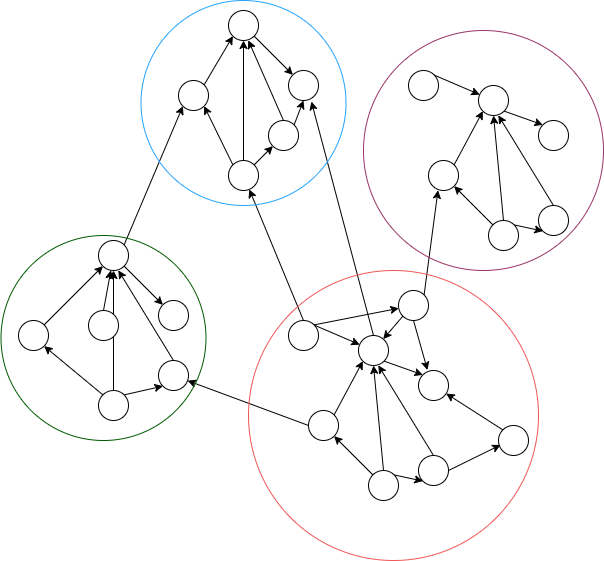

The diagram above was exported from draw.io. Its source (the exported page's mxGraphModel, read from the mxfile embedded in the PNG):
<mxGraphModel dx="893" dy="554" grid="1" gridSize="10" guides="1" tooltips="1" connect="1" arrows="1" fold="1" page="1" pageScale="1" pageWidth="827" pageHeight="1169" math="0" shadow="0">
  <root>
    <mxCell id="0" />
    <mxCell id="1" parent="0" />
    <mxCell id="JDNGp-zcv62T5LcZ8lAI-11" style="rounded=0;orthogonalLoop=1;jettySize=auto;html=1;exitX=1;exitY=0;exitDx=0;exitDy=0;entryX=0;entryY=1;entryDx=0;entryDy=0;strokeColor=#FFFFFF;" edge="1" parent="1" source="JDNGp-zcv62T5LcZ8lAI-4" target="JDNGp-zcv62T5LcZ8lAI-10">
      <mxGeometry relative="1" as="geometry" />
    </mxCell>
    <mxCell id="JDNGp-zcv62T5LcZ8lAI-12" style="rounded=0;orthogonalLoop=1;jettySize=auto;html=1;exitX=0;exitY=0;exitDx=0;exitDy=0;entryX=1;entryY=1;entryDx=0;entryDy=0;strokeColor=#FFFFFF;" edge="1" parent="1" source="JDNGp-zcv62T5LcZ8lAI-4" target="JDNGp-zcv62T5LcZ8lAI-7">
      <mxGeometry relative="1" as="geometry" />
    </mxCell>
    <mxCell id="JDNGp-zcv62T5LcZ8lAI-16" style="edgeStyle=none;rounded=0;orthogonalLoop=1;jettySize=auto;html=1;exitX=0.5;exitY=0;exitDx=0;exitDy=0;entryX=0.5;entryY=1;entryDx=0;entryDy=0;strokeColor=#FFFFFF;" edge="1" parent="1" source="JDNGp-zcv62T5LcZ8lAI-4" target="JDNGp-zcv62T5LcZ8lAI-8">
      <mxGeometry relative="1" as="geometry" />
    </mxCell>
    <mxCell id="JDNGp-zcv62T5LcZ8lAI-4" value="" style="ellipse;whiteSpace=wrap;html=1;aspect=fixed;fillColor=#000000;strokeColor=#FFFFFF;" vertex="1" parent="1">
      <mxGeometry x="300" y="380" width="30" height="30" as="geometry" />
    </mxCell>
    <mxCell id="JDNGp-zcv62T5LcZ8lAI-15" style="edgeStyle=none;rounded=0;orthogonalLoop=1;jettySize=auto;html=1;exitX=1;exitY=0;exitDx=0;exitDy=0;entryX=0;entryY=1;entryDx=0;entryDy=0;strokeColor=#FFFFFF;" edge="1" parent="1" source="JDNGp-zcv62T5LcZ8lAI-7" target="JDNGp-zcv62T5LcZ8lAI-8">
      <mxGeometry relative="1" as="geometry" />
    </mxCell>
    <mxCell id="JDNGp-zcv62T5LcZ8lAI-7" value="" style="ellipse;whiteSpace=wrap;html=1;aspect=fixed;fillColor=#000000;strokeColor=#FFFFFF;" vertex="1" parent="1">
      <mxGeometry x="250" y="300" width="30" height="30" as="geometry" />
    </mxCell>
    <mxCell id="JDNGp-zcv62T5LcZ8lAI-17" style="edgeStyle=none;rounded=0;orthogonalLoop=1;jettySize=auto;html=1;exitX=1;exitY=1;exitDx=0;exitDy=0;entryX=0;entryY=0;entryDx=0;entryDy=0;strokeColor=#FFFFFF;" edge="1" parent="1" source="JDNGp-zcv62T5LcZ8lAI-8" target="JDNGp-zcv62T5LcZ8lAI-9">
      <mxGeometry relative="1" as="geometry" />
    </mxCell>
    <mxCell id="JDNGp-zcv62T5LcZ8lAI-8" value="" style="ellipse;whiteSpace=wrap;html=1;aspect=fixed;fillColor=#000000;strokeColor=#FFFFFF;" vertex="1" parent="1">
      <mxGeometry x="300" y="230" width="30" height="30" as="geometry" />
    </mxCell>
    <mxCell id="JDNGp-zcv62T5LcZ8lAI-9" value="" style="ellipse;whiteSpace=wrap;html=1;aspect=fixed;fillColor=#000000;strokeColor=#FFFFFF;" vertex="1" parent="1">
      <mxGeometry x="360" y="290" width="30" height="30" as="geometry" />
    </mxCell>
    <mxCell id="JDNGp-zcv62T5LcZ8lAI-29" style="edgeStyle=none;rounded=0;orthogonalLoop=1;jettySize=auto;html=1;exitX=1;exitY=0;exitDx=0;exitDy=0;entryX=0.5;entryY=1;entryDx=0;entryDy=0;strokeColor=#FFFFFF;" edge="1" parent="1" source="JDNGp-zcv62T5LcZ8lAI-10" target="JDNGp-zcv62T5LcZ8lAI-9">
      <mxGeometry relative="1" as="geometry" />
    </mxCell>
    <mxCell id="JDNGp-zcv62T5LcZ8lAI-10" value="" style="ellipse;whiteSpace=wrap;html=1;aspect=fixed;fillColor=#000000;strokeColor=#FFFFFF;" vertex="1" parent="1">
      <mxGeometry x="340" y="340" width="30" height="30" as="geometry" />
    </mxCell>
    <mxCell id="JDNGp-zcv62T5LcZ8lAI-14" style="edgeStyle=none;rounded=0;orthogonalLoop=1;jettySize=auto;html=1;exitX=0.5;exitY=0;exitDx=0;exitDy=0;entryX=0.66;entryY=0.994;entryDx=0;entryDy=0;entryPerimeter=0;strokeColor=#FFFFFF;" edge="1" parent="1" source="JDNGp-zcv62T5LcZ8lAI-10" target="JDNGp-zcv62T5LcZ8lAI-8">
      <mxGeometry relative="1" as="geometry" />
    </mxCell>
    <mxCell id="JDNGp-zcv62T5LcZ8lAI-18" style="rounded=0;orthogonalLoop=1;jettySize=auto;html=1;exitX=1;exitY=0;exitDx=0;exitDy=0;entryX=0;entryY=1;entryDx=0;entryDy=0;strokeColor=#FFFFFF;" edge="1" parent="1" source="JDNGp-zcv62T5LcZ8lAI-21" target="JDNGp-zcv62T5LcZ8lAI-27">
      <mxGeometry relative="1" as="geometry" />
    </mxCell>
    <mxCell id="JDNGp-zcv62T5LcZ8lAI-19" style="rounded=0;orthogonalLoop=1;jettySize=auto;html=1;exitX=0;exitY=0;exitDx=0;exitDy=0;entryX=1;entryY=1;entryDx=0;entryDy=0;strokeColor=#FFFFFF;" edge="1" parent="1" source="JDNGp-zcv62T5LcZ8lAI-21" target="JDNGp-zcv62T5LcZ8lAI-23">
      <mxGeometry relative="1" as="geometry" />
    </mxCell>
    <mxCell id="JDNGp-zcv62T5LcZ8lAI-20" style="edgeStyle=none;rounded=0;orthogonalLoop=1;jettySize=auto;html=1;exitX=0.5;exitY=0;exitDx=0;exitDy=0;entryX=0.5;entryY=1;entryDx=0;entryDy=0;strokeColor=#FFFFFF;" edge="1" parent="1" source="JDNGp-zcv62T5LcZ8lAI-21" target="JDNGp-zcv62T5LcZ8lAI-25">
      <mxGeometry relative="1" as="geometry" />
    </mxCell>
    <mxCell id="JDNGp-zcv62T5LcZ8lAI-21" value="" style="ellipse;whiteSpace=wrap;html=1;aspect=fixed;fillColor=#000000;strokeColor=#FFFFFF;" vertex="1" parent="1">
      <mxGeometry x="170" y="610" width="30" height="30" as="geometry" />
    </mxCell>
    <mxCell id="JDNGp-zcv62T5LcZ8lAI-22" style="edgeStyle=none;rounded=0;orthogonalLoop=1;jettySize=auto;html=1;exitX=1;exitY=0;exitDx=0;exitDy=0;entryX=0;entryY=1;entryDx=0;entryDy=0;strokeColor=#FFFFFF;" edge="1" parent="1" source="JDNGp-zcv62T5LcZ8lAI-23" target="JDNGp-zcv62T5LcZ8lAI-25">
      <mxGeometry relative="1" as="geometry" />
    </mxCell>
    <mxCell id="JDNGp-zcv62T5LcZ8lAI-23" value="" style="ellipse;whiteSpace=wrap;html=1;aspect=fixed;fillColor=#000000;strokeColor=#FFFFFF;" vertex="1" parent="1">
      <mxGeometry x="90" y="540" width="30" height="30" as="geometry" />
    </mxCell>
    <mxCell id="JDNGp-zcv62T5LcZ8lAI-24" style="edgeStyle=none;rounded=0;orthogonalLoop=1;jettySize=auto;html=1;exitX=1;exitY=1;exitDx=0;exitDy=0;entryX=0;entryY=0;entryDx=0;entryDy=0;strokeColor=#FFFFFF;" edge="1" parent="1" source="JDNGp-zcv62T5LcZ8lAI-25" target="JDNGp-zcv62T5LcZ8lAI-26">
      <mxGeometry relative="1" as="geometry" />
    </mxCell>
    <mxCell id="JDNGp-zcv62T5LcZ8lAI-67" style="edgeStyle=none;rounded=0;orthogonalLoop=1;jettySize=auto;html=1;exitX=1;exitY=0;exitDx=0;exitDy=0;entryX=0;entryY=1;entryDx=0;entryDy=0;strokeColor=#FFFFFF;" edge="1" parent="1" source="JDNGp-zcv62T5LcZ8lAI-25" target="JDNGp-zcv62T5LcZ8lAI-7">
      <mxGeometry relative="1" as="geometry" />
    </mxCell>
    <mxCell id="JDNGp-zcv62T5LcZ8lAI-25" value="" style="ellipse;whiteSpace=wrap;html=1;aspect=fixed;fillColor=#000000;strokeColor=#FFFFFF;" vertex="1" parent="1">
      <mxGeometry x="170" y="460" width="30" height="30" as="geometry" />
    </mxCell>
    <mxCell id="JDNGp-zcv62T5LcZ8lAI-26" value="" style="ellipse;whiteSpace=wrap;html=1;aspect=fixed;fillColor=#000000;strokeColor=#FFFFFF;" vertex="1" parent="1">
      <mxGeometry x="230" y="520" width="30" height="30" as="geometry" />
    </mxCell>
    <mxCell id="JDNGp-zcv62T5LcZ8lAI-27" value="" style="ellipse;whiteSpace=wrap;html=1;aspect=fixed;fillColor=#000000;strokeColor=#FFFFFF;" vertex="1" parent="1">
      <mxGeometry x="230" y="580" width="30" height="30" as="geometry" />
    </mxCell>
    <mxCell id="JDNGp-zcv62T5LcZ8lAI-28" style="edgeStyle=none;rounded=0;orthogonalLoop=1;jettySize=auto;html=1;exitX=0.5;exitY=0;exitDx=0;exitDy=0;entryX=0.66;entryY=0.994;entryDx=0;entryDy=0;entryPerimeter=0;strokeColor=#FFFFFF;" edge="1" parent="1" source="JDNGp-zcv62T5LcZ8lAI-27" target="JDNGp-zcv62T5LcZ8lAI-25">
      <mxGeometry relative="1" as="geometry" />
    </mxCell>
    <mxCell id="JDNGp-zcv62T5LcZ8lAI-31" style="edgeStyle=none;rounded=0;orthogonalLoop=1;jettySize=auto;html=1;exitX=0.5;exitY=0;exitDx=0;exitDy=0;strokeColor=#FFFFFF;" edge="1" parent="1" source="JDNGp-zcv62T5LcZ8lAI-30" target="JDNGp-zcv62T5LcZ8lAI-25">
      <mxGeometry relative="1" as="geometry" />
    </mxCell>
    <mxCell id="JDNGp-zcv62T5LcZ8lAI-30" value="" style="ellipse;whiteSpace=wrap;html=1;aspect=fixed;fillColor=#000000;strokeColor=#FFFFFF;" vertex="1" parent="1">
      <mxGeometry x="160" y="530" width="30" height="30" as="geometry" />
    </mxCell>
    <mxCell id="JDNGp-zcv62T5LcZ8lAI-32" style="rounded=0;orthogonalLoop=1;jettySize=auto;html=1;exitX=1;exitY=0;exitDx=0;exitDy=0;entryX=0;entryY=1;entryDx=0;entryDy=0;strokeColor=#FFFFFF;" edge="1" parent="1" source="JDNGp-zcv62T5LcZ8lAI-35" target="JDNGp-zcv62T5LcZ8lAI-41">
      <mxGeometry relative="1" as="geometry" />
    </mxCell>
    <mxCell id="JDNGp-zcv62T5LcZ8lAI-33" style="rounded=0;orthogonalLoop=1;jettySize=auto;html=1;exitX=0;exitY=0;exitDx=0;exitDy=0;entryX=1;entryY=1;entryDx=0;entryDy=0;strokeColor=#FFFFFF;" edge="1" parent="1" source="JDNGp-zcv62T5LcZ8lAI-35" target="JDNGp-zcv62T5LcZ8lAI-37">
      <mxGeometry relative="1" as="geometry" />
    </mxCell>
    <mxCell id="JDNGp-zcv62T5LcZ8lAI-34" style="edgeStyle=none;rounded=0;orthogonalLoop=1;jettySize=auto;html=1;exitX=0.5;exitY=0;exitDx=0;exitDy=0;entryX=0.5;entryY=1;entryDx=0;entryDy=0;strokeColor=#FFFFFF;" edge="1" parent="1" source="JDNGp-zcv62T5LcZ8lAI-35" target="JDNGp-zcv62T5LcZ8lAI-39">
      <mxGeometry relative="1" as="geometry" />
    </mxCell>
    <mxCell id="JDNGp-zcv62T5LcZ8lAI-35" value="" style="ellipse;whiteSpace=wrap;html=1;aspect=fixed;fillColor=#000000;strokeColor=#FFFFFF;" vertex="1" parent="1">
      <mxGeometry x="560" y="440" width="30" height="30" as="geometry" />
    </mxCell>
    <mxCell id="JDNGp-zcv62T5LcZ8lAI-36" style="edgeStyle=none;rounded=0;orthogonalLoop=1;jettySize=auto;html=1;exitX=1;exitY=0;exitDx=0;exitDy=0;entryX=0;entryY=1;entryDx=0;entryDy=0;strokeColor=#FFFFFF;" edge="1" parent="1" source="JDNGp-zcv62T5LcZ8lAI-37" target="JDNGp-zcv62T5LcZ8lAI-39">
      <mxGeometry relative="1" as="geometry" />
    </mxCell>
    <mxCell id="JDNGp-zcv62T5LcZ8lAI-37" value="" style="ellipse;whiteSpace=wrap;html=1;aspect=fixed;fillColor=#000000;strokeColor=#FFFFFF;" vertex="1" parent="1">
      <mxGeometry x="500" y="380" width="30" height="30" as="geometry" />
    </mxCell>
    <mxCell id="JDNGp-zcv62T5LcZ8lAI-38" style="edgeStyle=none;rounded=0;orthogonalLoop=1;jettySize=auto;html=1;exitX=1;exitY=1;exitDx=0;exitDy=0;entryX=0;entryY=0;entryDx=0;entryDy=0;strokeColor=#FFFFFF;" edge="1" parent="1" source="JDNGp-zcv62T5LcZ8lAI-39" target="JDNGp-zcv62T5LcZ8lAI-40">
      <mxGeometry relative="1" as="geometry" />
    </mxCell>
    <mxCell id="JDNGp-zcv62T5LcZ8lAI-39" value="" style="ellipse;whiteSpace=wrap;html=1;aspect=fixed;fillColor=#000000;strokeColor=#FFFFFF;" vertex="1" parent="1">
      <mxGeometry x="550" y="305" width="30" height="30" as="geometry" />
    </mxCell>
    <mxCell id="JDNGp-zcv62T5LcZ8lAI-40" value="" style="ellipse;whiteSpace=wrap;html=1;aspect=fixed;fillColor=#000000;strokeColor=#FFFFFF;" vertex="1" parent="1">
      <mxGeometry x="610" y="340" width="30" height="30" as="geometry" />
    </mxCell>
    <mxCell id="JDNGp-zcv62T5LcZ8lAI-41" value="" style="ellipse;whiteSpace=wrap;html=1;aspect=fixed;fillColor=#000000;strokeColor=#FFFFFF;" vertex="1" parent="1">
      <mxGeometry x="610" y="425" width="30" height="30" as="geometry" />
    </mxCell>
    <mxCell id="JDNGp-zcv62T5LcZ8lAI-42" style="edgeStyle=none;rounded=0;orthogonalLoop=1;jettySize=auto;html=1;exitX=0.5;exitY=0;exitDx=0;exitDy=0;entryX=0.66;entryY=0.994;entryDx=0;entryDy=0;entryPerimeter=0;strokeColor=#FFFFFF;" edge="1" parent="1" source="JDNGp-zcv62T5LcZ8lAI-41" target="JDNGp-zcv62T5LcZ8lAI-39">
      <mxGeometry relative="1" as="geometry" />
    </mxCell>
    <mxCell id="JDNGp-zcv62T5LcZ8lAI-43" style="edgeStyle=none;rounded=0;orthogonalLoop=1;jettySize=auto;html=1;exitX=0.5;exitY=0;exitDx=0;exitDy=0;strokeColor=#FFFFFF;" edge="1" parent="1" source="JDNGp-zcv62T5LcZ8lAI-44" target="JDNGp-zcv62T5LcZ8lAI-39">
      <mxGeometry relative="1" as="geometry" />
    </mxCell>
    <mxCell id="JDNGp-zcv62T5LcZ8lAI-44" value="" style="ellipse;whiteSpace=wrap;html=1;aspect=fixed;fillColor=#000000;strokeColor=#FFFFFF;" vertex="1" parent="1">
      <mxGeometry x="480" y="290" width="30" height="30" as="geometry" />
    </mxCell>
    <mxCell id="JDNGp-zcv62T5LcZ8lAI-45" style="rounded=0;orthogonalLoop=1;jettySize=auto;html=1;exitX=1;exitY=0;exitDx=0;exitDy=0;entryX=0;entryY=1;entryDx=0;entryDy=0;strokeColor=#FFFFFF;" edge="1" parent="1" source="JDNGp-zcv62T5LcZ8lAI-48" target="JDNGp-zcv62T5LcZ8lAI-54">
      <mxGeometry relative="1" as="geometry" />
    </mxCell>
    <mxCell id="JDNGp-zcv62T5LcZ8lAI-46" style="rounded=0;orthogonalLoop=1;jettySize=auto;html=1;exitX=0;exitY=0;exitDx=0;exitDy=0;entryX=1;entryY=1;entryDx=0;entryDy=0;strokeColor=#FFFFFF;" edge="1" parent="1" source="JDNGp-zcv62T5LcZ8lAI-48" target="JDNGp-zcv62T5LcZ8lAI-50">
      <mxGeometry relative="1" as="geometry" />
    </mxCell>
    <mxCell id="JDNGp-zcv62T5LcZ8lAI-47" style="edgeStyle=none;rounded=0;orthogonalLoop=1;jettySize=auto;html=1;exitX=0.5;exitY=0;exitDx=0;exitDy=0;entryX=0.5;entryY=1;entryDx=0;entryDy=0;strokeColor=#FFFFFF;" edge="1" parent="1" source="JDNGp-zcv62T5LcZ8lAI-48" target="JDNGp-zcv62T5LcZ8lAI-52">
      <mxGeometry relative="1" as="geometry" />
    </mxCell>
    <mxCell id="JDNGp-zcv62T5LcZ8lAI-48" value="" style="ellipse;whiteSpace=wrap;html=1;aspect=fixed;fillColor=#000000;strokeColor=#FFFFFF;" vertex="1" parent="1">
      <mxGeometry x="440" y="690" width="30" height="30" as="geometry" />
    </mxCell>
    <mxCell id="JDNGp-zcv62T5LcZ8lAI-49" style="edgeStyle=none;rounded=0;orthogonalLoop=1;jettySize=auto;html=1;exitX=1;exitY=0;exitDx=0;exitDy=0;entryX=0;entryY=1;entryDx=0;entryDy=0;strokeColor=#FFFFFF;" edge="1" parent="1" source="JDNGp-zcv62T5LcZ8lAI-50" target="JDNGp-zcv62T5LcZ8lAI-52">
      <mxGeometry relative="1" as="geometry" />
    </mxCell>
    <mxCell id="JDNGp-zcv62T5LcZ8lAI-66" style="edgeStyle=none;rounded=0;orthogonalLoop=1;jettySize=auto;html=1;exitX=0;exitY=0.5;exitDx=0;exitDy=0;strokeColor=#FFFFFF;" edge="1" parent="1" source="JDNGp-zcv62T5LcZ8lAI-50" target="JDNGp-zcv62T5LcZ8lAI-27">
      <mxGeometry relative="1" as="geometry" />
    </mxCell>
    <mxCell id="JDNGp-zcv62T5LcZ8lAI-50" value="" style="ellipse;whiteSpace=wrap;html=1;aspect=fixed;fillColor=#000000;strokeColor=#FFFFFF;" vertex="1" parent="1">
      <mxGeometry x="380" y="630" width="30" height="30" as="geometry" />
    </mxCell>
    <mxCell id="JDNGp-zcv62T5LcZ8lAI-51" style="edgeStyle=none;rounded=0;orthogonalLoop=1;jettySize=auto;html=1;exitX=1;exitY=1;exitDx=0;exitDy=0;entryX=0;entryY=0;entryDx=0;entryDy=0;strokeColor=#FFFFFF;" edge="1" parent="1" source="JDNGp-zcv62T5LcZ8lAI-52" target="JDNGp-zcv62T5LcZ8lAI-53">
      <mxGeometry relative="1" as="geometry" />
    </mxCell>
    <mxCell id="JDNGp-zcv62T5LcZ8lAI-52" value="" style="ellipse;whiteSpace=wrap;html=1;aspect=fixed;fillColor=#000000;strokeColor=#FFFFFF;" vertex="1" parent="1">
      <mxGeometry x="430" y="555" width="30" height="30" as="geometry" />
    </mxCell>
    <mxCell id="JDNGp-zcv62T5LcZ8lAI-53" value="" style="ellipse;whiteSpace=wrap;html=1;aspect=fixed;fillColor=#000000;strokeColor=#FFFFFF;" vertex="1" parent="1">
      <mxGeometry x="490" y="590" width="30" height="30" as="geometry" />
    </mxCell>
    <mxCell id="JDNGp-zcv62T5LcZ8lAI-54" value="" style="ellipse;whiteSpace=wrap;html=1;aspect=fixed;fillColor=#000000;strokeColor=#FFFFFF;" vertex="1" parent="1">
      <mxGeometry x="490" y="675" width="30" height="30" as="geometry" />
    </mxCell>
    <mxCell id="JDNGp-zcv62T5LcZ8lAI-55" style="edgeStyle=none;rounded=0;orthogonalLoop=1;jettySize=auto;html=1;exitX=0.5;exitY=0;exitDx=0;exitDy=0;entryX=0.66;entryY=0.994;entryDx=0;entryDy=0;entryPerimeter=0;strokeColor=#FFFFFF;" edge="1" parent="1" source="JDNGp-zcv62T5LcZ8lAI-54" target="JDNGp-zcv62T5LcZ8lAI-52">
      <mxGeometry relative="1" as="geometry" />
    </mxCell>
    <mxCell id="JDNGp-zcv62T5LcZ8lAI-56" style="edgeStyle=none;rounded=0;orthogonalLoop=1;jettySize=auto;html=1;exitX=0.5;exitY=0;exitDx=0;exitDy=0;strokeColor=#FFFFFF;" edge="1" parent="1" source="JDNGp-zcv62T5LcZ8lAI-57" target="JDNGp-zcv62T5LcZ8lAI-52">
      <mxGeometry relative="1" as="geometry" />
    </mxCell>
    <mxCell id="JDNGp-zcv62T5LcZ8lAI-62" style="edgeStyle=none;rounded=0;orthogonalLoop=1;jettySize=auto;html=1;exitX=1;exitY=0;exitDx=0;exitDy=0;strokeColor=#FFFFFF;" edge="1" parent="1" source="JDNGp-zcv62T5LcZ8lAI-57" target="JDNGp-zcv62T5LcZ8lAI-59">
      <mxGeometry relative="1" as="geometry" />
    </mxCell>
    <mxCell id="JDNGp-zcv62T5LcZ8lAI-64" style="edgeStyle=none;rounded=0;orthogonalLoop=1;jettySize=auto;html=1;exitX=0.5;exitY=0;exitDx=0;exitDy=0;strokeColor=#FFFFFF;" edge="1" parent="1" source="JDNGp-zcv62T5LcZ8lAI-57" target="JDNGp-zcv62T5LcZ8lAI-4">
      <mxGeometry relative="1" as="geometry" />
    </mxCell>
    <mxCell id="JDNGp-zcv62T5LcZ8lAI-57" value="" style="ellipse;whiteSpace=wrap;html=1;aspect=fixed;fillColor=#000000;strokeColor=#FFFFFF;" vertex="1" parent="1">
      <mxGeometry x="360" y="540" width="30" height="30" as="geometry" />
    </mxCell>
    <mxCell id="JDNGp-zcv62T5LcZ8lAI-71" style="edgeStyle=none;rounded=0;orthogonalLoop=1;jettySize=auto;html=1;exitX=0;exitY=0;exitDx=0;exitDy=0;strokeColor=#FFFFFF;" edge="1" parent="1" source="JDNGp-zcv62T5LcZ8lAI-58" target="JDNGp-zcv62T5LcZ8lAI-53">
      <mxGeometry relative="1" as="geometry" />
    </mxCell>
    <mxCell id="JDNGp-zcv62T5LcZ8lAI-58" value="" style="ellipse;whiteSpace=wrap;html=1;aspect=fixed;fillColor=#000000;strokeColor=#FFFFFF;" vertex="1" parent="1">
      <mxGeometry x="570" y="645" width="30" height="30" as="geometry" />
    </mxCell>
    <mxCell id="JDNGp-zcv62T5LcZ8lAI-60" style="edgeStyle=none;rounded=0;orthogonalLoop=1;jettySize=auto;html=1;exitX=0;exitY=1;exitDx=0;exitDy=0;strokeColor=#FFFFFF;" edge="1" parent="1" source="JDNGp-zcv62T5LcZ8lAI-59" target="JDNGp-zcv62T5LcZ8lAI-52">
      <mxGeometry relative="1" as="geometry" />
    </mxCell>
    <mxCell id="JDNGp-zcv62T5LcZ8lAI-59" value="" style="ellipse;whiteSpace=wrap;html=1;aspect=fixed;fillColor=#000000;strokeColor=#FFFFFF;" vertex="1" parent="1">
      <mxGeometry x="470" y="510" width="30" height="30" as="geometry" />
    </mxCell>
    <mxCell id="JDNGp-zcv62T5LcZ8lAI-61" style="edgeStyle=none;rounded=0;orthogonalLoop=1;jettySize=auto;html=1;exitX=0.5;exitY=1;exitDx=0;exitDy=0;entryX=0.3;entryY=-0.013;entryDx=0;entryDy=0;entryPerimeter=0;strokeColor=#FFFFFF;" edge="1" parent="1" source="JDNGp-zcv62T5LcZ8lAI-59" target="JDNGp-zcv62T5LcZ8lAI-53">
      <mxGeometry relative="1" as="geometry" />
    </mxCell>
    <mxCell id="JDNGp-zcv62T5LcZ8lAI-63" style="edgeStyle=none;rounded=0;orthogonalLoop=1;jettySize=auto;html=1;exitX=1;exitY=0;exitDx=0;exitDy=0;entryX=0.317;entryY=0.992;entryDx=0;entryDy=0;entryPerimeter=0;strokeColor=#FFFFFF;" edge="1" parent="1" source="JDNGp-zcv62T5LcZ8lAI-59" target="JDNGp-zcv62T5LcZ8lAI-37">
      <mxGeometry relative="1" as="geometry" />
    </mxCell>
    <mxCell id="JDNGp-zcv62T5LcZ8lAI-65" style="edgeStyle=none;rounded=0;orthogonalLoop=1;jettySize=auto;html=1;exitX=0.5;exitY=0;exitDx=0;exitDy=0;entryX=0.763;entryY=1.036;entryDx=0;entryDy=0;entryPerimeter=0;strokeColor=#FFFFFF;" edge="1" parent="1" source="JDNGp-zcv62T5LcZ8lAI-52" target="JDNGp-zcv62T5LcZ8lAI-9">
      <mxGeometry relative="1" as="geometry" />
    </mxCell>
    <mxCell id="JDNGp-zcv62T5LcZ8lAI-68" value="" style="ellipse;whiteSpace=wrap;html=1;aspect=fixed;fillColor=none;strokeColor=#80FF00;" vertex="1" parent="1">
      <mxGeometry x="72.5" y="455" width="205" height="205" as="geometry" />
    </mxCell>
    <mxCell id="JDNGp-zcv62T5LcZ8lAI-69" value="" style="ellipse;whiteSpace=wrap;html=1;aspect=fixed;fillColor=none;strokeColor=#007FFF;" vertex="1" parent="1">
      <mxGeometry x="212.5" y="220" width="205" height="205" as="geometry" />
    </mxCell>
    <mxCell id="JDNGp-zcv62T5LcZ8lAI-70" value="" style="ellipse;whiteSpace=wrap;html=1;aspect=fixed;fillColor=none;strokeColor=#FF99CC;" vertex="1" parent="1">
      <mxGeometry x="435" y="250" width="240" height="240" as="geometry" />
    </mxCell>
    <mxCell id="JDNGp-zcv62T5LcZ8lAI-72" style="edgeStyle=none;rounded=0;orthogonalLoop=1;jettySize=auto;html=1;exitX=1;exitY=0.5;exitDx=0;exitDy=0;entryX=0.071;entryY=0.647;entryDx=0;entryDy=0;entryPerimeter=0;strokeColor=#FFFFFF;" edge="1" parent="1" source="JDNGp-zcv62T5LcZ8lAI-54" target="JDNGp-zcv62T5LcZ8lAI-58">
      <mxGeometry relative="1" as="geometry" />
    </mxCell>
    <mxCell id="JDNGp-zcv62T5LcZ8lAI-73" value="" style="ellipse;whiteSpace=wrap;html=1;aspect=fixed;fillColor=none;strokeColor=#FF6666;" vertex="1" parent="1">
      <mxGeometry x="320" y="490" width="290" height="290" as="geometry" />
    </mxCell>
  </root>
</mxGraphModel>